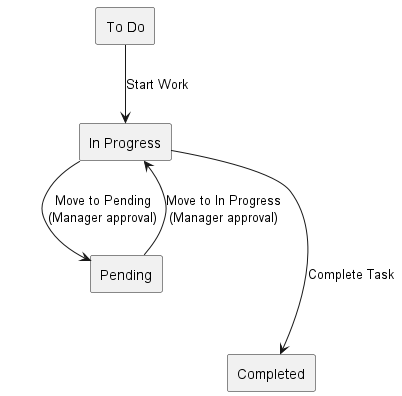

The diagram above was rendered by PlantUML. Its source (embedded in the PNG):
@startuml
!define RECTANGLE class

' Task Statuses
rectangle "To Do" as todo
rectangle "In Progress" as in_progress
rectangle "Pending" as pending
rectangle "Completed" as completed

' Transitions
todo -[hidden]-> in_progress
in_progress -[hidden]-> pending
pending -[hidden]-> completed

' Transitions with conditions
todo --> in_progress : "Start Work"
in_progress --> pending : "Move to Pending\n(Manager approval)"
pending --> in_progress : "Move to In Progress\n(Manager approval)"
in_progress --> completed : "Complete Task"

@enduml